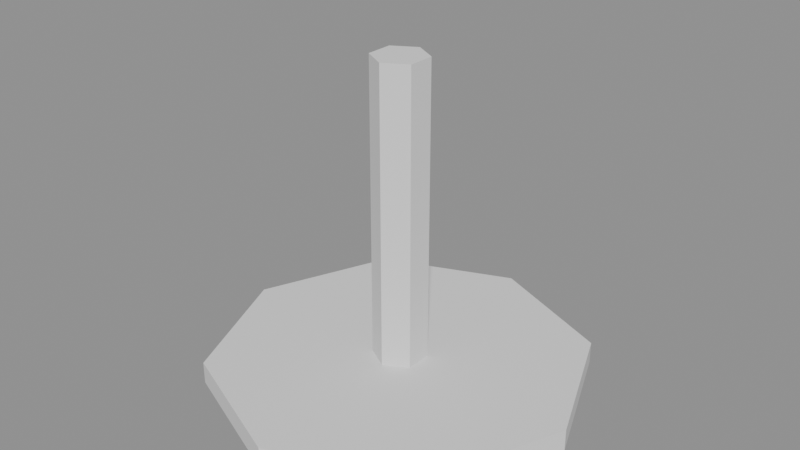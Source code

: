 # Source: table_legs.blend  (saved by Blender 5.2.44; exported with 4.5.12 LTS)
import bpy
from mathutils import Matrix  # noqa: F401  (used for matrix-valued properties, if any)

bpy.ops.wm.read_factory_settings(use_empty=True)
scene = bpy.context.scene
scene.name = 'Scene'

# ---- meshes
me_cylinder = bpy.data.meshes.new('Cylinder')
me_cylinder.from_pydata([(0.0, 0.06, -0.36), (0.0, 0.06, 0.36), (0.05196, 0.03, -0.36), (0.05196, 0.03, 0.36), (0.05196, -0.03, -0.36), (0.05196, -0.03, 0.36), (0.0, -0.06, -0.36), (0.0, -0.06, 0.36), (-0.05196, -0.03, -0.36), (-0.05196, -0.03, 0.36), (-0.05196, 0.03, -0.36), (-0.05196, 0.03, 0.36)], [], [(0, 1, 3, 2), (2, 3, 5, 4), (4, 5, 7, 6), (6, 7, 9, 8), (3, 1, 11, 9, 7, 5), (8, 9, 11, 10), (10, 11, 1, 0), (0, 2, 4, 6, 8, 10)])
_uv = me_cylinder.uv_layers.new(name='UVMap')
_uv.uv.foreach_set('vector', [1.0, 0.5, 1.0, 1.0, 0.8333, 1.0, 0.8333, 0.5, 0.8333, 0.5, 0.8333, 1.0, 0.6667, 1.0, 0.6667, 0.5, 0.6667, 0.5, 0.6667, 1.0, 0.5, 1.0, 0.5, 0.5, 0.5, 0.5, 0.5, 1.0, 0.3333, 1.0, 0.3333, 0.5, 0.4578, 0.37, 0.25, 0.49, 0.04215, 0.37, 0.04215, 0.13, 0.25, 0.01, 0.4578, 0.13, 0.3333, 0.5, 0.3333, 1.0, 0.1667, 1.0, 0.1667, 0.5, 0.1667, 0.5, 0.1667, 1.0, -8.941e-08, 1.0, -8.941e-08, 0.5, 0.75, 0.49, 0.9578, 0.37, 0.9578, 0.13, 0.75, 0.01, 0.5422, 0.13, 0.5422, 0.37])
me_cylinder.update()
me_cylinder_001 = bpy.data.meshes.new('Cylinder.001')
me_cylinder_001.from_pydata([(0.0, 0.42, -0.025), (0.0, 0.42, 0.025), (0.297, 0.297, -0.025), (0.297, 0.297, 0.025), (0.42, 0.0, -0.025), (0.42, 0.0, 0.025), (0.297, -0.297, -0.025), (0.297, -0.297, 0.025), (0.0, -0.42, -0.025), (0.0, -0.42, 0.025), (-0.297, -0.297, -0.025), (-0.297, -0.297, 0.025), (-0.42, 0.0, -0.025), (-0.42, 0.0, 0.025), (-0.297, 0.297, -0.025), (-0.297, 0.297, 0.025)], [], [(0, 1, 3, 2), (2, 3, 5, 4), (4, 5, 7, 6), (6, 7, 9, 8), (8, 9, 11, 10), (10, 11, 13, 12), (3, 1, 15, 13, 11, 9, 7, 5), (12, 13, 15, 14), (14, 15, 1, 0), (0, 2, 4, 6, 8, 10, 12, 14)])
_uv = me_cylinder_001.uv_layers.new(name='UVMap')
_uv.uv.foreach_set('vector', [1.0, 0.5, 1.0, 1.0, 0.875, 1.0, 0.875, 0.5, 0.875, 0.5, 0.875, 1.0, 0.75, 1.0, 0.75, 0.5, 0.75, 0.5, 0.75, 1.0, 0.625, 1.0, 0.625, 0.5, 0.625, 0.5, 0.625, 1.0, 0.5, 1.0, 0.5, 0.5, 0.5, 0.5, 0.5, 1.0, 0.375, 1.0, 0.375, 0.5, 0.375, 0.5, 0.375, 1.0, 0.25, 1.0, 0.25, 0.5, 0.4197, 0.4197, 0.25, 0.49, 0.08029, 0.4197, 0.01, 0.25, 0.08029, 0.08029, 0.25, 0.01, 0.4197, 0.08029, 0.49, 0.25, 0.25, 0.5, 0.25, 1.0, 0.125, 1.0, 0.125, 0.5, 0.125, 0.5, 0.125, 1.0, 0.0, 1.0, 0.0, 0.5, 0.75, 0.49, 0.9197, 0.4197, 0.99, 0.25, 0.9197, 0.08029, 0.75, 0.01, 0.5803, 0.08029, 0.51, 0.25, 0.5803, 0.4197])
me_cylinder_001.update()

# ---- objects
ob_cylinder = bpy.data.objects.new('Cylinder', me_cylinder)
ob_cylinder_001 = bpy.data.objects.new('Cylinder.001', me_cylinder_001)

# ---- transforms, parenting, visibility, modifiers, constraints
ob_cylinder.location = (0.0, 0.0, 0.36)
ob_cylinder_001.location = (0.0, 0.0, 0.025)

# ---- collection membership
scene.collection.objects.link(ob_cylinder)
scene.collection.objects.link(ob_cylinder_001)

# ---- scene / render settings (as saved in the file)
scene.frame_start = 1; scene.frame_end = 250; scene.frame_set(1)
scene.render.engine = 'BLENDER_EEVEE_NEXT'
scene.render.bake_bias = 0.0
scene.render.bake_samples = 0
scene.render.compositor_device = 'GPU'
scene.eevee.use_volume_custom_range = False
scene.eevee.fast_gi_thickness_near = 0.1
scene.eevee.fast_gi_thickness_far = 0.0
scene.eevee.ray_tracing_options.screen_trace_thickness = 0.1
bpy.context.view_layer.update()

# ---- added for rendering (the .blend has no active camera and no usable light): camera, sun + grey world if the file has none
cam_auto = bpy.data.cameras.new('AutoCamera')
cam_auto.lens = 50.0
cam_auto.sensor_width = 36.0
cam_auto.clip_end = 1000.0
ob_auto_camera = bpy.data.objects.new('AutoCamera', cam_auto)
scene.collection.objects.link(ob_auto_camera)
ob_auto_camera.location = (1.28523, -1.54228, 1.38818)
ob_auto_camera.rotation_euler = (1.09748, -7.21219e-08, 0.694738)
scene.camera = ob_auto_camera
light_auto_sun = bpy.data.lights.new('AutoSun', 'SUN')
light_auto_sun.energy = 3.0
light_auto_sun.angle = 0.0523599
ob_auto_sun = bpy.data.objects.new('AutoSun', light_auto_sun)
scene.collection.objects.link(ob_auto_sun)
ob_auto_sun.rotation_euler = (0.872665, 0.174533, 0.523599)
if scene.world is None:
    world_auto = bpy.data.worlds.new('AutoWorld')
    world_auto.color = (0.3, 0.3, 0.3)
    scene.world = world_auto
bpy.context.view_layer.update()
